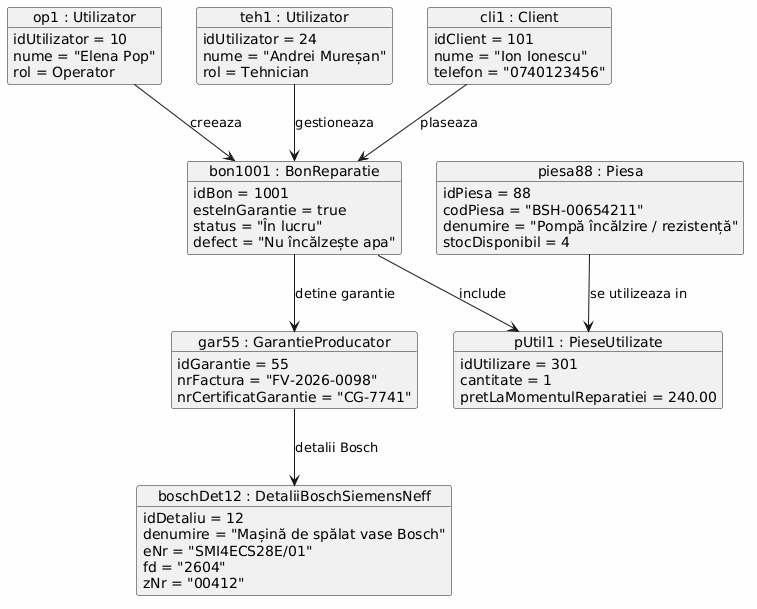

The diagram above was rendered by PlantUML. Its source (embedded in the PNG):
@startuml
skinparam backgroundColor #FEFEFE

object "op1 : Utilizator" as op1 {
  idUtilizator = 10
  nume = "Elena Pop"
  rol = Operator
}

object "teh1 : Utilizator" as teh1 {
  idUtilizator = 24
  nume = "Andrei Mureșan"
  rol = Tehnician
}

object "cli1 : Client" as cli1 {
  idClient = 101
  nume = "Ion Ionescu"
  telefon = "0740123456"
}

object "bon1001 : BonReparatie" as bon1001 {
  idBon = 1001
  esteInGarantie = true
  status = "În lucru"
  defect = "Nu încălzește apa"
}

object "gar55 : GarantieProducator" as gar55 {
  idGarantie = 55
  nrFactura = "FV-2026-0098"
  nrCertificatGarantie = "CG-7741"
}

object "boschDet12 : DetaliiBoschSiemensNeff" as boschDet12 {
  idDetaliu = 12
  denumire = "Mașină de spălat vase Bosch"
  eNr = "SMI4ECS28E/01"
  fd = "2604"
  zNr = "00412"
}

object "pUtil1 : PieseUtilizate" as pUtil1 {
  idUtilizare = 301
  cantitate = 1
  pretLaMomentulReparatiei = 240.00
}

object "piesa88 : Piesa" as piesa88 {
  idPiesa = 88
  codPiesa = "BSH-00654211"
  denumire = "Pompă încălzire / rezistență"
  stocDisponibil = 4
}

cli1 --> bon1001 : plaseaza
op1 --> bon1001 : creeaza
teh1 --> bon1001 : gestioneaza
bon1001 --> gar55 : detine garantie
gar55 --> boschDet12 : detalii Bosch
bon1001 --> pUtil1 : include
piesa88 --> pUtil1 : se utilizeaza in
@enduml